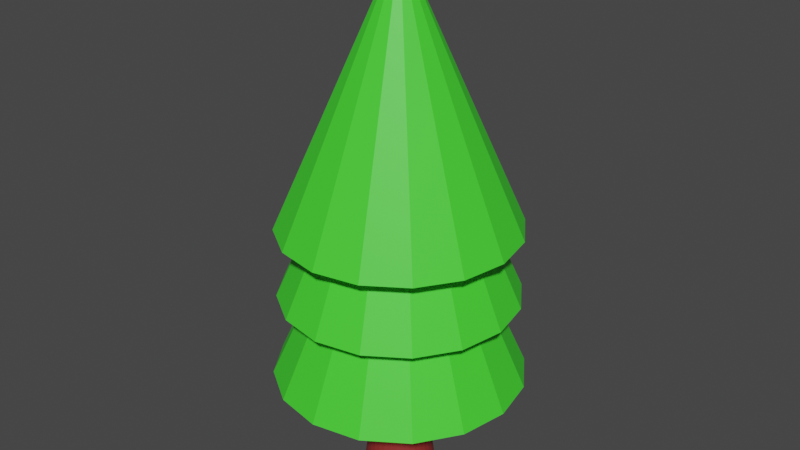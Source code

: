 # Source: t1.blend  (saved by Blender 2.91.10; exported with 4.5.12 LTS)
import bpy
from mathutils import Matrix  # noqa: F401  (used for matrix-valued properties, if any)

bpy.ops.wm.read_factory_settings(use_empty=True)
scene = bpy.context.scene
scene.name = 'Scene'

# ---- collections
col_collection = bpy.data.collections.new('Collection'); scene.collection.children.link(col_collection)

# ---- materials (node trees are filled in below, after node groups)
mat_material_002 = bpy.data.materials.new('Material.002')
mat_material_002.use_transparent_shadow = False
mat_material_001 = bpy.data.materials.new('Material.001')
mat_material_001.use_transparent_shadow = False

# ---- material node trees
mat_material_002.use_nodes = True; mat_material_002.node_tree.nodes.clear()
_N = mat_material_002.node_tree.nodes; _L = mat_material_002.node_tree.links
n0 = _N.new('ShaderNodeBsdfPrincipled'); n0.name = 'Principled BSDF'; n0.location = (10, 300)
n0.distribution = 'GGX'
n0.subsurface_method = 'BURLEY'
n0.inputs[0].default_value = (0.2697, 0.02734, 0.02355, 1.0)
n0.inputs[3].default_value = 1.45
n0.inputs[27].default_value = (0.0, 0.0, 0.0, 1.0)
n0.inputs[28].default_value = 1.0
n1 = _N.new('ShaderNodeOutputMaterial'); n1.name = 'Material Output'; n1.location = (300, 300)
_L.new(n0.outputs[0], n1.inputs[0])
n1.is_active_output = True
mat_material_001.use_nodes = True; mat_material_001.node_tree.nodes.clear()
_N = mat_material_001.node_tree.nodes; _L = mat_material_001.node_tree.links
n0 = _N.new('ShaderNodeBsdfPrincipled'); n0.name = 'Principled BSDF'; n0.location = (10, 300)
n0.distribution = 'GGX'
n0.subsurface_method = 'BURLEY'
n0.inputs[0].default_value = (0.06039, 0.8, 0.03346, 1.0)
n0.inputs[3].default_value = 1.45
n0.inputs[27].default_value = (0.0, 0.0, 0.0, 1.0)
n0.inputs[28].default_value = 1.0
n1 = _N.new('ShaderNodeOutputMaterial'); n1.name = 'Material Output'; n1.location = (300, 300)
_L.new(n0.outputs[0], n1.inputs[0])
n1.is_active_output = True

# ---- world
world_world = bpy.data.worlds.new('World'); scene.world = world_world
world_world.use_nodes = True; world_world.node_tree.nodes.clear()
_N = world_world.node_tree.nodes; _L = world_world.node_tree.links
n0 = _N.new('ShaderNodeOutputWorld'); n0.name = 'World Output'; n0.location = (300, 300)
n1 = _N.new('ShaderNodeBackground'); n1.name = 'Background'; n1.location = (10, 300)
n1.inputs[0].default_value = (0.05088, 0.05088, 0.05088, 1.0)
_L.new(n1.outputs[0], n0.inputs[0])
n0.is_active_output = True
world_world.color = (0.05088, 0.05088, 0.05088)
world_world.use_sun_shadow = False
world_world.sun_shadow_jitter_overblur = 0.0

# ---- meshes
me_cylinder = bpy.data.meshes.new('Cylinder')
me_cylinder.from_pydata([(0.0, 1.0, -1.0), (6.19e-08, 0.2567, 4.856), (0.1951, 0.9808, -1.0), (0.05008, 0.2518, 4.856), (0.3827, 0.9239, -1.0), (0.09824, 0.2372, 4.856), (0.5556, 0.8315, -1.0), (0.1426, 0.2135, 4.856), (0.7071, 0.7071, -1.0), (0.1815, 0.1815, 4.856), (0.8315, 0.5556, -1.0), (0.2135, 0.1426, 4.856), (0.9239, 0.3827, -1.0), (0.2372, 0.09824, 4.856), (0.9808, 0.1951, -1.0), (0.2518, 0.05008, 4.856), (1.0, 7.55e-08, -1.0), (0.2567, 2.592e-07, 4.856), (0.9808, -0.1951, -1.0), (0.2518, -0.05008, 4.856), (0.9239, -0.3827, -1.0), (0.2372, -0.09824, 4.856), (0.8315, -0.5556, -1.0), (0.2135, -0.1426, 4.856), (0.7071, -0.7071, -1.0), (0.1815, -0.1815, 4.856), (0.5556, -0.8315, -1.0), (0.1426, -0.2135, 4.856), (0.3827, -0.9239, -1.0), (0.09824, -0.2372, 4.856), (0.1951, -0.9808, -1.0), (0.05008, -0.2518, 4.856), (-3.258e-07, -1.0, -1.0), (-2.175e-08, -0.2567, 4.856), (-0.1951, -0.9808, -1.0), (-0.05008, -0.2518, 4.856), (-0.3827, -0.9239, -1.0), (-0.09824, -0.2372, 4.856), (-0.5556, -0.8315, -1.0), (-0.1426, -0.2135, 4.856), (-0.7071, -0.7071, -1.0), (-0.1815, -0.1815, 4.856), (-0.8315, -0.5556, -1.0), (-0.2135, -0.1426, 4.856), (-0.9239, -0.3827, -1.0), (-0.2372, -0.09824, 4.856), (-0.9808, -0.1951, -1.0), (-0.2518, -0.05008, 4.856), (-1.0, 9.656e-07, -1.0), (-0.2567, 4.877e-07, 4.856), (-0.9808, 0.1951, -1.0), (-0.2518, 0.05008, 4.856), (-0.9239, 0.3827, -1.0), (-0.2372, 0.09824, 4.856), (-0.8315, 0.5556, -1.0), (-0.2135, 0.1426, 4.856), (-0.7071, 0.7071, -1.0), (-0.1815, 0.1815, 4.856), (-0.5556, 0.8315, -1.0), (-0.1426, 0.2135, 4.856), (-0.3827, 0.9239, -1.0), (-0.09824, 0.2372, 4.856), (-0.1951, 0.9808, -1.0), (-0.05008, 0.2518, 4.856)], [], [(0, 1, 3, 2), (2, 3, 5, 4), (4, 5, 7, 6), (6, 7, 9, 8), (8, 9, 11, 10), (10, 11, 13, 12), (12, 13, 15, 14), (14, 15, 17, 16), (16, 17, 19, 18), (18, 19, 21, 20), (20, 21, 23, 22), (22, 23, 25, 24), (24, 25, 27, 26), (26, 27, 29, 28), (28, 29, 31, 30), (30, 31, 33, 32), (32, 33, 35, 34), (34, 35, 37, 36), (36, 37, 39, 38), (38, 39, 41, 40), (40, 41, 43, 42), (42, 43, 45, 44), (44, 45, 47, 46), (46, 47, 49, 48), (48, 49, 51, 50), (50, 51, 53, 52), (52, 53, 55, 54), (54, 55, 57, 56), (56, 57, 59, 58), (58, 59, 61, 60), (3, 1, 63, 61, 59, 57, 55, 53, 51, 49, 47, 45, 43, 41, 39, 37, 35, 33, 31, 29, 27, 25, 23, 21, 19, 17, 15, 13, 11, 9, 7, 5), (60, 61, 63, 62), (62, 63, 1, 0), (0, 2, 4, 6, 8, 10, 12, 14, 16, 18, 20, 22, 24, 26, 28, 30, 32, 34, 36, 38, 40, 42, 44, 46, 48, 50, 52, 54, 56, 58, 60, 62)])
_uv = me_cylinder.uv_layers.new(name='UVMap')
_uv.uv.foreach_set('vector', [1.0, 0.5, 1.0, 1.0, 0.9688, 1.0, 0.9688, 0.5, 0.9688, 0.5, 0.9688, 1.0, 0.9375, 1.0, 0.9375, 0.5, 0.9375, 0.5, 0.9375, 1.0, 0.9062, 1.0, 0.9062, 0.5, 0.9062, 0.5, 0.9062, 1.0, 0.875, 1.0, 0.875, 0.5, 0.875, 0.5, 0.875, 1.0, 0.8438, 1.0, 0.8438, 0.5, 0.8438, 0.5, 0.8438, 1.0, 0.8125, 1.0, 0.8125, 0.5, 0.8125, 0.5, 0.8125, 1.0, 0.7812, 1.0, 0.7812, 0.5, 0.7812, 0.5, 0.7812, 1.0, 0.75, 1.0, 0.75, 0.5, 0.75, 0.5, 0.75, 1.0, 0.7188, 1.0, 0.7188, 0.5, 0.7188, 0.5, 0.7188, 1.0, 0.6875, 1.0, 0.6875, 0.5, 0.6875, 0.5, 0.6875, 1.0, 0.6562, 1.0, 0.6562, 0.5, 0.6562, 0.5, 0.6562, 1.0, 0.625, 1.0, 0.625, 0.5, 0.625, 0.5, 0.625, 1.0, 0.5938, 1.0, 0.5938, 0.5, 0.5938, 0.5, 0.5938, 1.0, 0.5625, 1.0, 0.5625, 0.5, 0.5625, 0.5, 0.5625, 1.0, 0.5312, 1.0, 0.5312, 0.5, 0.5312, 0.5, 0.5312, 1.0, 0.5, 1.0, 0.5, 0.5, 0.5, 0.5, 0.5, 1.0, 0.4688, 1.0, 0.4688, 0.5, 0.4688, 0.5, 0.4688, 1.0, 0.4375, 1.0, 0.4375, 0.5, 0.4375, 0.5, 0.4375, 1.0, 0.4062, 1.0, 0.4062, 0.5, 0.4062, 0.5, 0.4062, 1.0, 0.375, 1.0, 0.375, 0.5, 0.375, 0.5, 0.375, 1.0, 0.3438, 1.0, 0.3438, 0.5, 0.3438, 0.5, 0.3438, 1.0, 0.3125, 1.0, 0.3125, 0.5, 0.3125, 0.5, 0.3125, 1.0, 0.2812, 1.0, 0.2812, 0.5, 0.2812, 0.5, 0.2812, 1.0, 0.25, 1.0, 0.25, 0.5, 0.25, 0.5, 0.25, 1.0, 0.2188, 1.0, 0.2188, 0.5, 0.2188, 0.5, 0.2188, 1.0, 0.1875, 1.0, 0.1875, 0.5, 0.1875, 0.5, 0.1875, 1.0, 0.1562, 1.0, 0.1562, 0.5, 0.1562, 0.5, 0.1562, 1.0, 0.125, 1.0, 0.125, 0.5, 0.125, 0.5, 0.125, 1.0, 0.09375, 1.0, 0.09375, 0.5, 0.09375, 0.5, 0.09375, 1.0, 0.0625, 1.0, 0.0625, 0.5, 0.2968, 0.4854, 0.25, 0.49, 0.2032, 0.4854, 0.1582, 0.4717, 0.1167, 0.4496, 0.08029, 0.4197, 0.05045, 0.3833, 0.02827, 0.3418, 0.01461, 0.2968, 0.01, 0.25, 0.01461, 0.2032, 0.02827, 0.1582, 0.05045, 0.1167, 0.08029, 0.08029, 0.1167, 0.05045, 0.1582, 0.02827, 0.2032, 0.01461, 0.25, 0.01, 0.2968, 0.01461, 0.3418, 0.02827, 0.3833, 0.05045, 0.4197, 0.08029, 0.4496, 0.1167, 0.4717, 0.1582, 0.4854, 0.2032, 0.49, 0.25, 0.4854, 0.2968, 0.4717, 0.3418, 0.4496, 0.3833, 0.4197, 0.4197, 0.3833, 0.4496, 0.3418, 0.4717, 0.0625, 0.5, 0.0625, 1.0, 0.03125, 1.0, 0.03125, 0.5, 0.03125, 0.5, 0.03125, 1.0, 0.0, 1.0, 0.0, 0.5, 0.75, 0.49, 0.7968, 0.4854, 0.8418, 0.4717, 0.8833, 0.4496, 0.9197, 0.4197, 0.9496, 0.3833, 0.9717, 0.3418, 0.9854, 0.2968, 0.99, 0.25, 0.9854, 0.2032, 0.9717, 0.1582, 0.9496, 0.1167, 0.9197, 0.08029, 0.8833, 0.05045, 0.8418, 0.02827, 0.7968, 0.01461, 0.75, 0.01, 0.7032, 0.01461, 0.6582, 0.02827, 0.6167, 0.05045, 0.5803, 0.08029, 0.5504, 0.1167, 0.5283, 0.1582, 0.5146, 0.2032, 0.51, 0.25, 0.5146, 0.2968, 0.5283, 0.3418, 0.5504, 0.3833, 0.5803, 0.4197, 0.6167, 0.4496, 0.6582, 0.4717, 0.7032, 0.4854])
me_cylinder.materials.append(mat_material_002)
me_cylinder.use_remesh_fix_poles = True
me_cylinder.use_remesh_preserve_attributes = False
me_cylinder.use_mirror_vertex_groups = False
me_cylinder.update()
me_cone = bpy.data.meshes.new('Cone')
me_cone.from_pydata([(3.734e-08, 0.407, 0.4195), (0.1558, 0.376, 0.4195), (0.2878, 0.2878, 0.4195), (0.376, 0.1558, 0.4195), (0.407, -2.061e-08, 0.4195), (0.376, -0.1558, 0.4195), (0.2878, -0.2878, 0.4195), (0.1558, -0.376, 0.4195), (9.88e-08, -0.407, 0.4195), (-0.1558, -0.376, 0.4195), (-0.2878, -0.2878, 0.4195), (-0.376, -0.1558, 0.4195), (-0.407, 2.037e-09, 0.4195), (-0.376, 0.1558, 0.4195), (-0.2878, 0.2878, 0.4195), (-0.1558, 0.376, 0.4195), (3.734e-08, -2.817e-09, 1.33)], [], [(0, 16, 1), (1, 16, 2), (2, 16, 3), (3, 16, 4), (4, 16, 5), (5, 16, 6), (6, 16, 7), (7, 16, 8), (8, 16, 9), (9, 16, 10), (10, 16, 11), (11, 16, 12), (12, 16, 13), (13, 16, 14), (0, 1, 2, 3, 4, 5, 6, 7, 8, 9, 10, 11, 12, 13, 14, 15), (14, 16, 15), (15, 16, 0)])
_uv = me_cone.uv_layers.new(name='UVMap')
_uv.uv.foreach_set('vector', [0.25, 0.49, 0.25, 0.25, 0.3418, 0.4717, 0.3418, 0.4717, 0.25, 0.25, 0.4197, 0.4197, 0.4197, 0.4197, 0.25, 0.25, 0.4717, 0.3418, 0.4717, 0.3418, 0.25, 0.25, 0.49, 0.25, 0.49, 0.25, 0.25, 0.25, 0.4717, 0.1582, 0.4717, 0.1582, 0.25, 0.25, 0.4197, 0.08029, 0.4197, 0.08029, 0.25, 0.25, 0.3418, 0.02827, 0.3418, 0.02827, 0.25, 0.25, 0.25, 0.01, 0.25, 0.01, 0.25, 0.25, 0.1582, 0.02827, 0.1582, 0.02827, 0.25, 0.25, 0.08029, 0.08029, 0.08029, 0.08029, 0.25, 0.25, 0.02827, 0.1582, 0.02827, 0.1582, 0.25, 0.25, 0.01, 0.25, 0.01, 0.25, 0.25, 0.25, 0.02827, 0.3418, 0.02827, 0.3418, 0.25, 0.25, 0.08029, 0.4197, 0.75, 0.49, 0.8418, 0.4717, 0.9197, 0.4197, 0.9717, 0.3418, 0.99, 0.25, 0.9717, 0.1582, 0.9197, 0.08029, 0.8418, 0.02827, 0.75, 0.01, 0.6582, 0.02827, 0.5803, 0.08029, 0.5283, 0.1582, 0.51, 0.25, 0.5283, 0.3418, 0.5803, 0.4197, 0.6582, 0.4717, 0.08029, 0.4197, 0.25, 0.25, 0.1582, 0.4717, 0.1582, 0.4717, 0.25, 0.25, 0.25, 0.49])
me_cone.materials.append(mat_material_001)
me_cone.use_remesh_fix_poles = True
me_cone.use_remesh_preserve_attributes = False
me_cone.use_mirror_vertex_groups = False
me_cone.update()
me_cone_001 = bpy.data.meshes.new('Cone.001')
me_cone_001.from_pydata([(3.734e-08, 0.407, 0.4195), (0.1558, 0.376, 0.4195), (0.2878, 0.2878, 0.4195), (0.376, 0.1558, 0.4195), (0.407, -2.061e-08, 0.4195), (0.376, -0.1558, 0.4195), (0.2878, -0.2878, 0.4195), (0.1558, -0.376, 0.4195), (9.88e-08, -0.407, 0.4195), (-0.1558, -0.376, 0.4195), (-0.2878, -0.2878, 0.4195), (-0.376, -0.1558, 0.4195), (-0.407, 2.037e-09, 0.4195), (-0.376, 0.1558, 0.4195), (-0.2878, 0.2878, 0.4195), (-0.1558, 0.376, 0.4195), (3.734e-08, -2.817e-09, 1.33)], [], [(0, 16, 1), (1, 16, 2), (2, 16, 3), (3, 16, 4), (4, 16, 5), (5, 16, 6), (6, 16, 7), (7, 16, 8), (8, 16, 9), (9, 16, 10), (10, 16, 11), (11, 16, 12), (12, 16, 13), (13, 16, 14), (0, 1, 2, 3, 4, 5, 6, 7, 8, 9, 10, 11, 12, 13, 14, 15), (14, 16, 15), (15, 16, 0)])
_uv = me_cone_001.uv_layers.new(name='UVMap')
_uv.uv.foreach_set('vector', [0.25, 0.49, 0.25, 0.25, 0.3418, 0.4717, 0.3418, 0.4717, 0.25, 0.25, 0.4197, 0.4197, 0.4197, 0.4197, 0.25, 0.25, 0.4717, 0.3418, 0.4717, 0.3418, 0.25, 0.25, 0.49, 0.25, 0.49, 0.25, 0.25, 0.25, 0.4717, 0.1582, 0.4717, 0.1582, 0.25, 0.25, 0.4197, 0.08029, 0.4197, 0.08029, 0.25, 0.25, 0.3418, 0.02827, 0.3418, 0.02827, 0.25, 0.25, 0.25, 0.01, 0.25, 0.01, 0.25, 0.25, 0.1582, 0.02827, 0.1582, 0.02827, 0.25, 0.25, 0.08029, 0.08029, 0.08029, 0.08029, 0.25, 0.25, 0.02827, 0.1582, 0.02827, 0.1582, 0.25, 0.25, 0.01, 0.25, 0.01, 0.25, 0.25, 0.25, 0.02827, 0.3418, 0.02827, 0.3418, 0.25, 0.25, 0.08029, 0.4197, 0.75, 0.49, 0.8418, 0.4717, 0.9197, 0.4197, 0.9717, 0.3418, 0.99, 0.25, 0.9717, 0.1582, 0.9197, 0.08029, 0.8418, 0.02827, 0.75, 0.01, 0.6582, 0.02827, 0.5803, 0.08029, 0.5283, 0.1582, 0.51, 0.25, 0.5283, 0.3418, 0.5803, 0.4197, 0.6582, 0.4717, 0.08029, 0.4197, 0.25, 0.25, 0.1582, 0.4717, 0.1582, 0.4717, 0.25, 0.25, 0.25, 0.49])
me_cone_001.materials.append(mat_material_001)
me_cone_001.use_remesh_fix_poles = True
me_cone_001.use_remesh_preserve_attributes = False
me_cone_001.use_mirror_vertex_groups = False
me_cone_001.update()
me_cone_002 = bpy.data.meshes.new('Cone.002')
me_cone_002.from_pydata([(3.734e-08, 0.407, 0.4195), (0.1558, 0.376, 0.4195), (0.2878, 0.2878, 0.4195), (0.376, 0.1558, 0.4195), (0.407, -2.061e-08, 0.4195), (0.376, -0.1558, 0.4195), (0.2878, -0.2878, 0.4195), (0.1558, -0.376, 0.4195), (9.88e-08, -0.407, 0.4195), (-0.1558, -0.376, 0.4195), (-0.2878, -0.2878, 0.4195), (-0.376, -0.1558, 0.4195), (-0.407, 2.037e-09, 0.4195), (-0.376, 0.1558, 0.4195), (-0.2878, 0.2878, 0.4195), (-0.1558, 0.376, 0.4195), (3.734e-08, -2.817e-09, 1.33)], [], [(0, 16, 1), (1, 16, 2), (2, 16, 3), (3, 16, 4), (4, 16, 5), (5, 16, 6), (6, 16, 7), (7, 16, 8), (8, 16, 9), (9, 16, 10), (10, 16, 11), (11, 16, 12), (12, 16, 13), (13, 16, 14), (0, 1, 2, 3, 4, 5, 6, 7, 8, 9, 10, 11, 12, 13, 14, 15), (14, 16, 15), (15, 16, 0)])
_uv = me_cone_002.uv_layers.new(name='UVMap')
_uv.uv.foreach_set('vector', [0.25, 0.49, 0.25, 0.25, 0.3418, 0.4717, 0.3418, 0.4717, 0.25, 0.25, 0.4197, 0.4197, 0.4197, 0.4197, 0.25, 0.25, 0.4717, 0.3418, 0.4717, 0.3418, 0.25, 0.25, 0.49, 0.25, 0.49, 0.25, 0.25, 0.25, 0.4717, 0.1582, 0.4717, 0.1582, 0.25, 0.25, 0.4197, 0.08029, 0.4197, 0.08029, 0.25, 0.25, 0.3418, 0.02827, 0.3418, 0.02827, 0.25, 0.25, 0.25, 0.01, 0.25, 0.01, 0.25, 0.25, 0.1582, 0.02827, 0.1582, 0.02827, 0.25, 0.25, 0.08029, 0.08029, 0.08029, 0.08029, 0.25, 0.25, 0.02827, 0.1582, 0.02827, 0.1582, 0.25, 0.25, 0.01, 0.25, 0.01, 0.25, 0.25, 0.25, 0.02827, 0.3418, 0.02827, 0.3418, 0.25, 0.25, 0.08029, 0.4197, 0.75, 0.49, 0.8418, 0.4717, 0.9197, 0.4197, 0.9717, 0.3418, 0.99, 0.25, 0.9717, 0.1582, 0.9197, 0.08029, 0.8418, 0.02827, 0.75, 0.01, 0.6582, 0.02827, 0.5803, 0.08029, 0.5283, 0.1582, 0.51, 0.25, 0.5283, 0.3418, 0.5803, 0.4197, 0.6582, 0.4717, 0.08029, 0.4197, 0.25, 0.25, 0.1582, 0.4717, 0.1582, 0.4717, 0.25, 0.25, 0.25, 0.49])
me_cone_002.materials.append(mat_material_001)
me_cone_002.use_remesh_fix_poles = True
me_cone_002.use_remesh_preserve_attributes = False
me_cone_002.use_mirror_vertex_groups = False
me_cone_002.update()

# ---- objects
ob_cylinder = bpy.data.objects.new('Cylinder', me_cylinder)
ob_cone = bpy.data.objects.new('Cone', me_cone)
ob_cone_001 = bpy.data.objects.new('Cone.001', me_cone_001)
ob_cone_002 = bpy.data.objects.new('Cone.002', me_cone_002)

# ---- transforms, parenting, visibility, modifiers, constraints
ob_cylinder.location = (0.0, 0.0, -0.1389)
ob_cylinder.scale = (0.1156, 0.1156, 0.1156)
ob_cylinder.lineart.crease_threshold = 0.0
ob_cone.location = (0.0, 0.0, -0.3212)
ob_cone.lineart.crease_threshold = 0.0
ob_cone_001.location = (0.0, 0.0, -0.01528)
ob_cone_001.scale = (0.9438, 0.9438, 0.9438)
ob_cone_001.lineart.crease_threshold = 0.0
ob_cone_002.location = (0.0, 0.0, 0.2134)
ob_cone_002.scale = (0.9438, 0.9438, 0.9438)
ob_cone_002.lineart.crease_threshold = 0.0

# ---- collection membership
col_collection.objects.link(ob_cylinder)
col_collection.objects.link(ob_cone)
col_collection.objects.link(ob_cone_001)
col_collection.objects.link(ob_cone_002)

# ---- scene / render settings (as saved in the file)
scene.frame_start = 1; scene.frame_end = 250; scene.frame_set(1)
scene.render.engine = 'BLENDER_EEVEE_NEXT'
scene.cycles.use_denoising = False
scene.cycles.samples = 128
scene.cycles.sampling_pattern = 'TABULATED_SOBOL'
scene.cycles.use_adaptive_sampling = False
scene.cycles.use_light_tree = False
scene.view_settings.view_transform = 'Filmic'
bpy.context.view_layer.update()

# ---- added for rendering (the .blend has no active camera and no usable light): camera, sun
cam_auto = bpy.data.cameras.new('AutoCamera')
cam_auto.lens = 50.0
cam_auto.sensor_width = 36.0
cam_auto.clip_end = 1000.0
ob_auto_camera = bpy.data.objects.new('AutoCamera', cam_auto)
scene.collection.objects.link(ob_auto_camera)
ob_auto_camera.location = (1.91738, -2.30086, 2.14103)
ob_auto_camera.rotation_euler = (1.09748, -7.21219e-08, 0.694738)
scene.camera = ob_auto_camera
light_auto_sun = bpy.data.lights.new('AutoSun', 'SUN')
light_auto_sun.energy = 3.0
light_auto_sun.angle = 0.0523599
ob_auto_sun = bpy.data.objects.new('AutoSun', light_auto_sun)
scene.collection.objects.link(ob_auto_sun)
ob_auto_sun.rotation_euler = (0.872665, 0.174533, 0.523599)
bpy.context.view_layer.update()
